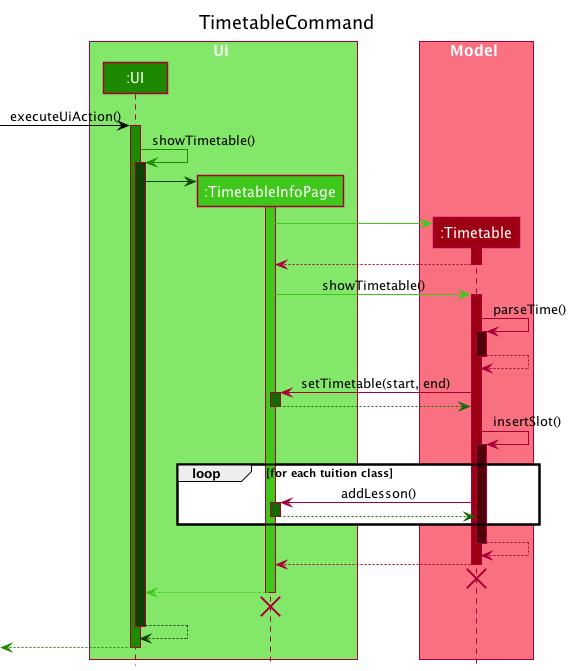

The diagram above was rendered by PlantUML. Its source (embedded in the PNG):
@startuml
!include style.puml
skinparam BoxPadding 30

title TimetableCommand

box Ui UI_COLOR_T1
participant ":UI" as ui UI_COLOR
participant ":TimetableInfoPage" as TimetableInfoPage UI_COLOR_T2
end box

box Model MODEL_COLOR_T1
participant ":Timetable" as Timetable MODEL_COLOR
end box

[-[USER_COLOR]> ui : executeUiAction()
activate ui UI_COLOR

ui -[UI_COLOR]> ui : showTimetable()
activate ui UI_COLOR_T4
create TimetableInfoPage
ui -[UI_COLOR_T4]> TimetableInfoPage
activate TimetableInfoPage UI_COLOR_T2

create Timetable
TimetableInfoPage -[UI_COLOR_T2]> Timetable
activate Timetable MODEL_COLOR
Timetable --> TimetableInfoPage
deactivate Timetable

TimetableInfoPage -[UI_COLOR_T2]> Timetable: showTimetable()
activate Timetable MODEL_COLOR
Timetable -> Timetable: parseTime()
activate Timetable MODEL_COLOR_T4
Timetable --> Timetable:
deactivate Timetable
Timetable -> TimetableInfoPage: setTimetable(start, end)
activate TimetableInfoPage UI_COLOR_T3
TimetableInfoPage -[UI_COLOR_T3]-> Timetable
deactivate TimetableInfoPage

Timetable -> Timetable: insertSlot()
activate Timetable MODEL_COLOR_T4
loop for each tuition class
Timetable -> TimetableInfoPage : addLesson()
activate TimetableInfoPage UI_COLOR_T3
TimetableInfoPage -[UI_COLOR_T3]-> Timetable
deactivate TimetableInfoPage
end

Timetable --> Timetable
deactivate Timetable
Timetable --> TimetableInfoPage
deactivate Timetable
Timetable -[hidden]-> TimetableInfoPage
destroy Timetable

TimetableInfoPage -[UI_COLOR_T2]-> ui
deactivate TimetableInfoPage
TimetableInfoPage -[hidden]-> ui
destroy TimetableInfoPage
ui -[UI_COLOR_T4]-> ui
deactivate ui

[<-[UI_COLOR]-ui
deactivate ui

@enduml